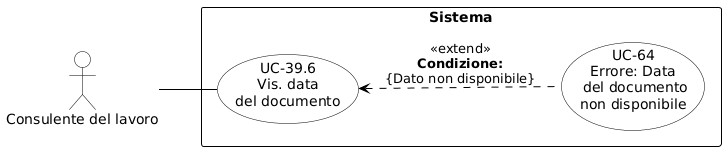

The diagram above was rendered by PlantUML. Its source (embedded in the PNG):
@startuml
skinparam shadowing false
skinparam defaultFontName Arial
left to right direction
skinparam nodesep 15
skinparam ranksep 50
 
skinparam usecase {
    BackgroundColor white
    BorderColor black
    ArrowColor black
}
skinparam actor {
    BackgroundColor white
    BorderColor black
}
skinparam rectangle {
    BorderColor black
    FontStyle bold
}
 
actor "Consulente del lavoro" as CL
 
rectangle "Sistema" {
    usecase "UC-39.6\nVis. data\ndel documento" as UC39_6
    usecase "UC-64\nErrore: Data\n del documento\nnon disponibile" as UC64
    
    UC39_6 <.. UC64 : <<extend>>\n**Condizione:**\n{Dato non disponibile}
}
 
CL -- UC39_6
@enduml